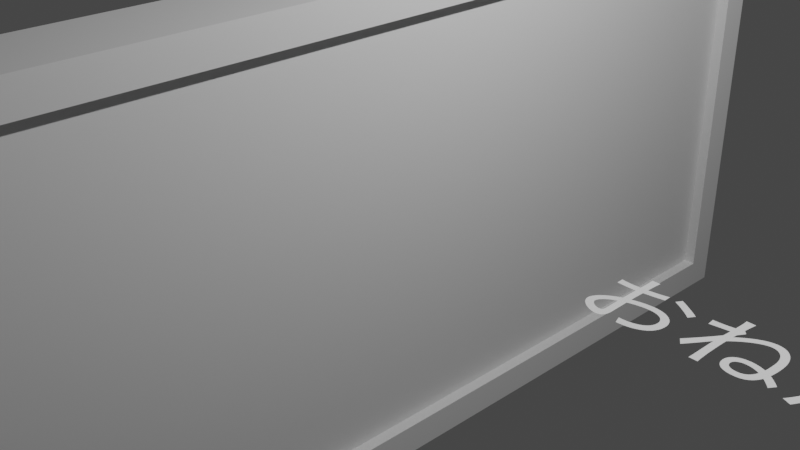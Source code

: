 # Source: board.blend  (saved by Blender 3.5.10; exported with 4.5.12 LTS)
import bpy
from mathutils import Matrix  # noqa: F401  (used for matrix-valued properties, if any)

bpy.ops.wm.read_factory_settings(use_empty=True)
scene = bpy.context.scene
scene.name = 'Scene'

# ---- collections
col_collection = bpy.data.collections.new('Collection'); scene.collection.children.link(col_collection)

# ---- materials (node trees are filled in below, after node groups)
mat_material = bpy.data.materials.new('Material')
mat_material.alpha_threshold = 0.0
mat_material.use_transparent_shadow = False
mat_material.roughness = 0.5
mat_material.line_color = (0.0, 0.0, 0.0, 1.0)

# ---- material node trees
mat_material.use_nodes = True; mat_material.node_tree.nodes.clear()
_N = mat_material.node_tree.nodes; _L = mat_material.node_tree.links
n0 = _N.new('ShaderNodeOutputMaterial'); n0.name = 'Material Output'; n0.location = (300, 300)
n1 = _N.new('ShaderNodeBsdfPrincipled'); n1.name = 'Principled BSDF'; n1.location = (10, 300)
n1.distribution = 'GGX'
n1.subsurface_method = 'RANDOM_WALK_SKIN'
n1.inputs[3].default_value = 1.45
n1.inputs[27].default_value = (0.0, 0.0, 0.0, 1.0)
n1.inputs[28].default_value = 1.0
_L.new(n1.outputs[0], n0.inputs[0])
n0.is_active_output = True

# ---- world
world_world = bpy.data.worlds.new('World'); scene.world = world_world
world_world.use_nodes = True; world_world.node_tree.nodes.clear()
_N = world_world.node_tree.nodes; _L = world_world.node_tree.links
n0 = _N.new('ShaderNodeOutputWorld'); n0.name = 'World Output'; n0.location = (300, 300)
n1 = _N.new('ShaderNodeBackground'); n1.name = 'Background'; n1.location = (10, 300)
n1.inputs[0].default_value = (0.05088, 0.05088, 0.05088, 1.0)
_L.new(n1.outputs[0], n0.inputs[0])
n0.is_active_output = True
world_world.color = (0.05088, 0.05088, 0.05088)
world_world.use_sun_shadow = False
world_world.sun_shadow_jitter_overblur = 0.0

# ---- cameras
cam_camera = bpy.data.cameras.new('Camera')
cam_camera.clip_end = 100.0
cam_camera.ortho_scale = 7.314

# ---- lights
light_light = bpy.data.lights.new('Light', 'POINT')
light_light.transmission_factor = 0.0
light_light.energy = 1000.0
light_light.shadow_soft_size = 0.1
light_light.shadow_maximum_resolution = 0.006
light_light.use_absolute_resolution = True

# ---- meshes
me_cube = bpy.data.meshes.new('Cube')
me_cube.from_pydata([(0.4352, 5.072, 2.231), (0.4352, 5.072, -2.231), (0.4352, -5.072, 2.231), (0.4352, -5.072, -2.231), (-0.4352, 5.414, 2.573), (-0.4352, 5.414, -2.573), (-0.4352, -5.414, 2.573), (-0.4352, -5.414, -2.573), (0.4352, 5.414, 2.573), (0.4352, 5.414, -2.573), (0.4352, -5.414, 2.573), (0.4352, -5.414, -2.573), (0.3009, 5.072, 2.231), (0.3009, 5.072, -2.231), (0.3009, -5.072, 2.231), (0.3009, -5.072, -2.231)], [], [(8, 4, 6, 10), (11, 10, 6, 7), (7, 6, 4, 5), (5, 9, 11, 7), (0, 2, 14, 12), (5, 4, 8, 9), (0, 1, 9, 8), (3, 2, 10, 11), (2, 0, 8, 10), (1, 3, 11, 9), (13, 12, 14, 15), (1, 0, 12, 13), (3, 1, 13, 15), (2, 3, 15, 14)])
_uv = me_cube.uv_layers.new(name='UVMap')
_uv.uv.foreach_set('vector', [0.625, 0.5, 0.875, 0.5, 0.875, 0.75, 0.625, 0.75, 0.375, 0.75, 0.625, 0.75, 0.625, 1.0, 0.375, 1.0, 0.375, 0.0, 0.625, 0.0, 0.625, 0.25, 0.375, 0.25, 0.125, 0.5, 0.375, 0.5, 0.375, 0.75, 0.125, 0.75, 0.6084, 0.5079, 0.6084, 0.7421, 0.6084, 0.7421, 0.6084, 0.5079, 0.375, 0.25, 0.625, 0.25, 0.625, 0.5, 0.375, 0.5, 0.6084, 0.5079, 0.3916, 0.5079, 0.375, 0.5, 0.625, 0.5, 0.3916, 0.7421, 0.6084, 0.7421, 0.625, 0.75, 0.375, 0.75, 0.6084, 0.7421, 0.6084, 0.5079, 0.625, 0.5, 0.625, 0.75, 0.3916, 0.5079, 0.3916, 0.7421, 0.375, 0.75, 0.375, 0.5, 0.3916, 0.5079, 0.6084, 0.5079, 0.6084, 0.7421, 0.3916, 0.7421, 0.3916, 0.5079, 0.6084, 0.5079, 0.6084, 0.5079, 0.3916, 0.5079, 0.3916, 0.7421, 0.3916, 0.5079, 0.3916, 0.5079, 0.3916, 0.7421, 0.6084, 0.7421, 0.3916, 0.7421, 0.3916, 0.7421, 0.6084, 0.7421])
me_cube.materials.append(mat_material)
me_cube.use_mirror_vertex_groups = False
me_cube.update()

# ---- curves / text
txt_text_001 = bpy.data.curves.new('Text.001', 'FONT')
txt_text_001.dimensions = '2D'
txt_text_001.body = 'おねがい'

# ---- objects
ob_cube = bpy.data.objects.new('Cube', me_cube)
ob_light = bpy.data.objects.new('Light', light_light)
ob_camera = bpy.data.objects.new('Camera', cam_camera)
ob_text = bpy.data.objects.new('Text', txt_text_001)

# ---- transforms, parenting, visibility, modifiers, constraints
ob_cube.location = (0.0, 0.0, 0.0)
ob_cube.lock_rotations_4d = False
ob_cube.empty_display_type = 'ARROWS'
ob_cube.lineart.crease_threshold = 0.0
ob_light.location = (4.076, 1.005, 5.904)
ob_light.rotation_euler = (0.6503, 0.05522, 1.866)
ob_light.lock_rotations_4d = False
ob_light.empty_display_type = 'ARROWS'
ob_light.color = (0.0, 0.0, 0.0, 0.0)
ob_light.lineart.crease_threshold = 0.0
ob_camera.location = (7.359, -6.926, 4.958)
ob_camera.rotation_euler = (1.109, 0.0, 0.8149)
ob_camera.lock_rotations_4d = False
ob_camera.empty_display_type = 'ARROWS'
ob_camera.color = (0.0, 0.0, 0.0, 0.0)
ob_camera.display_type = 'WIRE'
ob_camera.lineart.crease_threshold = 0.0
ob_text.location = (2.19, 0.0, 0.0)

# ---- collection membership
col_collection.objects.link(ob_cube)
col_collection.objects.link(ob_light)
col_collection.objects.link(ob_camera)
col_collection.objects.link(ob_text)

# ---- scene / render settings (as saved in the file)
scene.camera = ob_camera
scene.frame_start = 1; scene.frame_end = 250; scene.frame_set(1)
scene.render.engine = 'BLENDER_EEVEE_NEXT'
scene.cycles.sampling_pattern = 'TABULATED_SOBOL'
scene.view_settings.view_transform = 'Filmic'
bpy.context.view_layer.update()
